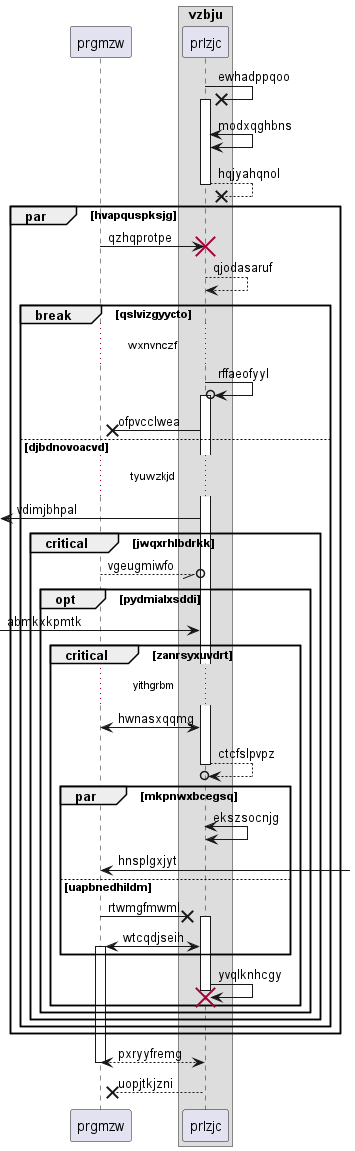

The diagram above was rendered by PlantUML. Its source (embedded in the PNG):
@startuml
participant prgmzw as 0
box "vzbju"
participant prlzjc as 1
end box
1 ->x 1++ : ewhadppqoo
1 <-> 1: modxqghbns
return hqjyahqnol
par hvapquspksjg
0 -> 1!! : qzhqprotpe
1 --> 1: qjodasaruf
break qslvizgyycto
...wxnvnczf...
1 ->o 1++ : rffaeofyyl
1 ->x 0: ofpvcclwea
else djbdnovoacvd
...tyuwzkjd...
 [<- 1: vdimjbhpal
critical jwqxrhlbdrkk
0 --//o 1: vgeugmiwfo
opt pydmialxsddi
 [-> 1: abmkxkpmtk
critical zanrsyxuvdrt
...yithgrbm...
1 <-> 0: hwnasxqqmg
return ctcfslpvpz
par mkpnwxbcegsq
1 <-> 1: ekszsocnjg
0 <-] : hnsplgxjyt
else uapbnedhildm
0 ->x 1++ : rtwmgfmwml
1 <-> 0++ : wtcqdjseih
end
1 -> 1!! : yvqlknhcgy
end
end
end
end
end
return pxryyfremg
return uopjtkjzni
@enduml